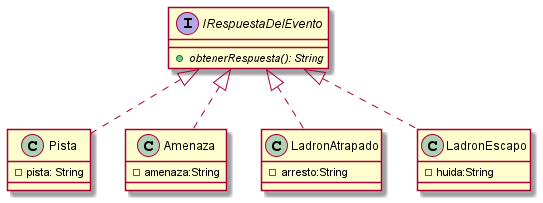

The diagram above was rendered by PlantUML. Its source (embedded in the PNG):
@startuml

interface IRespuestaDelEvento
{
    + {abstract} obtenerRespuesta(): String
}

class Pista
{
    - pista: String
}

class Amenaza
{
    - amenaza:String
}

class LadronAtrapado
{
    - arresto:String
}

class LadronEscapo
{
    - huida:String
}

IRespuestaDelEvento <|.. Pista
IRespuestaDelEvento <|.. Amenaza
IRespuestaDelEvento <|.. LadronAtrapado
IRespuestaDelEvento <|.. LadronEscapo

@enduml